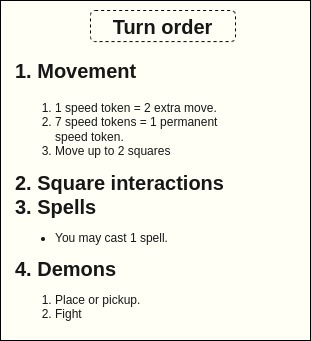

The diagram above was exported from draw.io. Its source (the exported page's mxGraphModel, read from the mxfile embedded in the PNG):
<mxGraphModel dx="308" dy="1721" grid="1" gridSize="10" guides="1" tooltips="1" connect="1" arrows="1" fold="1" page="1" pageScale="1" pageWidth="850" pageHeight="1100" math="0" shadow="0">
  <root>
    <mxCell id="0" />
    <mxCell id="1" parent="0" />
    <mxCell id="cjIRJlu2jJoNfbZ3iVPV-2" value="" style="rounded=0;whiteSpace=wrap;html=1;fillColor=#FFFFF6;fontColor=#171717;" parent="1" vertex="1">
      <mxGeometry x="1060" y="-460" width="310" height="340" as="geometry" />
    </mxCell>
    <mxCell id="cjIRJlu2jJoNfbZ3iVPV-7" value="&lt;h1&gt;&lt;font style=&quot;font-size: 20px;&quot;&gt;1. Movement&lt;/font&gt;&lt;/h1&gt;&lt;div&gt;&lt;ol&gt;&lt;li&gt;&lt;span style=&quot;background-color: initial;&quot;&gt;1 speed token = 2 extra move.&lt;/span&gt;&lt;br&gt;&lt;/li&gt;&lt;li&gt;7 speed tokens = 1 permanent speed token.&lt;/li&gt;&lt;li&gt;&lt;font style=&quot;font-size: 12px;&quot;&gt;Move up to 2 squares&lt;/font&gt;&lt;/li&gt;&lt;/ol&gt;&lt;div&gt;&lt;font style=&quot;font-size: 20px;&quot;&gt;&lt;b&gt;2. Square interactions&lt;/b&gt;&lt;/font&gt;&lt;/div&gt;&lt;/div&gt;&lt;div&gt;&lt;font style=&quot;font-size: 20px;&quot;&gt;&lt;b&gt;3. Spells&lt;/b&gt;&lt;/font&gt;&lt;/div&gt;&lt;div style=&quot;&quot;&gt;&lt;ul style=&quot;&quot;&gt;&lt;li style=&quot;&quot;&gt;&lt;font style=&quot;font-size: 12px;&quot;&gt;You may cast 1 spell.&lt;/font&gt;&lt;/li&gt;&lt;/ul&gt;&lt;div style=&quot;font-size: 20px;&quot;&gt;&lt;b&gt;4. Demons&lt;/b&gt;&lt;/div&gt;&lt;div style=&quot;&quot;&gt;&lt;ol&gt;&lt;li&gt;Place or pickup.&lt;/li&gt;&lt;li&gt;Fight&lt;/li&gt;&lt;/ol&gt;&lt;/div&gt;&lt;/div&gt;" style="text;html=1;strokeColor=none;fillColor=#FFFFF6;spacing=5;spacingTop=-20;whiteSpace=wrap;overflow=hidden;rounded=0;fontColor=#171717;" parent="1" vertex="1">
      <mxGeometry x="1070" y="-410" width="230" height="280" as="geometry" />
    </mxCell>
    <mxCell id="cjIRJlu2jJoNfbZ3iVPV-4" value="&lt;span style=&quot;font-size: 20px;&quot;&gt;&lt;b&gt;Turn order&lt;/b&gt;&lt;/span&gt;" style="text;html=1;strokeColor=default;fillColor=#FFFFF6;align=center;verticalAlign=middle;whiteSpace=wrap;rounded=1;dashed=1;fontColor=#171717;" parent="1" vertex="1">
      <mxGeometry x="1150" y="-450" width="145" height="31.080000000000002" as="geometry" />
    </mxCell>
  </root>
</mxGraphModel>